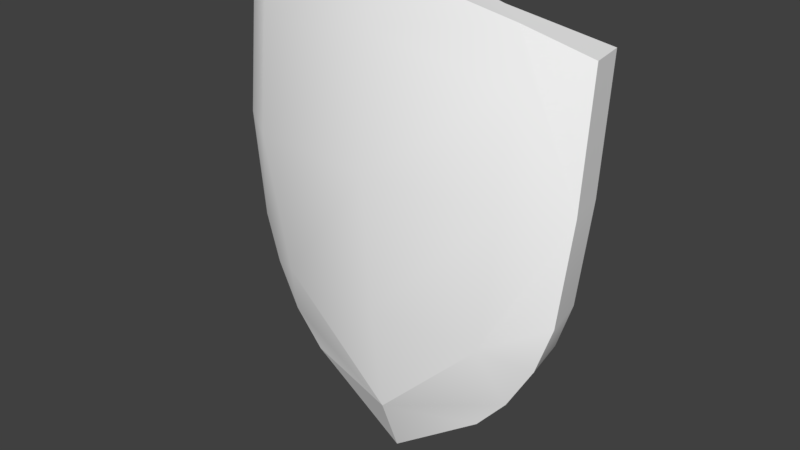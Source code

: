 # Source: Shield.blend  (saved by Blender 2.78.0; exported with 4.5.12 LTS)
import bpy
from mathutils import Matrix  # noqa: F401  (used for matrix-valued properties, if any)

bpy.ops.wm.read_factory_settings(use_empty=True)
scene = bpy.context.scene
scene.name = 'Scene'

# ---- collections
col_collection_1 = bpy.data.collections.new('Collection 1'); scene.collection.children.link(col_collection_1)

# ---- materials (node trees are filled in below, after node groups)
mat_props1 = bpy.data.materials.new('Props1')
mat_props1.alpha_threshold = 0.0
mat_props1.use_transparent_shadow = False
mat_props1.diffuse_color = (1.0, 1.0, 1.0, 1.0)
mat_props1.roughness = 0.5

# ---- material node trees

# ---- world
world_world = bpy.data.worlds.new('World'); scene.world = world_world
world_world.color = (0.05088, 0.05088, 0.05088)
world_world.use_sun_shadow = False
world_world.sun_shadow_jitter_overblur = 0.0
world_world.cycles.sampling_method = 'MANUAL'

# ---- meshes
me_untitled_001 = bpy.data.meshes.new('Untitled.001')
me_untitled_001.from_pydata([(-0.2973, -0.02076, 0.02514), (1.431e-06, -0.2455, 0.01377), (-0.3366, 0.2718, 0.09473), (0.3366, 0.2718, 0.09473), (-0.5149, 0.369, 0.01252), (-0.4004, 0.6944, 0.1163), (-0.5523, 0.6918, 0.009812), (0.4004, 0.6944, 0.1163), (-0.4003, 1.153, 0.06622), (1.431e-06, 1.231, 0.08824), (0.4003, 1.153, 0.06622), (0.553, 1.074, -0.0271), (-0.39, 0.08789, 0.02426), (0.39, 0.08789, 0.02426), (1.431e-06, 1.077, 0.121), (0.4003, 0.9954, 0.09124), (1.431e-06, -0.2289, -0.115), (-0.528, 0.6906, -0.1172), (-0.273, 0.6929, -0.01338), (1.431e-06, 0.6937, 0.022), (0.273, 0.6929, -0.01338), (0.528, 0.6906, -0.1172), (-0.528, 1.068, -0.1537), (-0.273, 1.146, -0.06248), (1.431e-06, 1.223, -0.04256), (0.273, 1.146, -0.06248), (0.528, 1.068, -0.1537), (-0.4481, 0.2319, -0.1115), (-0.4923, 0.3736, -0.1151), (-0.2345, 0.2884, -0.03486), (1.431e-06, 0.2841, -0.004809), (0.2345, 0.2884, -0.03487), (0.4923, 0.3736, -0.1151), (0.4481, 0.2319, -0.1115), (-0.2863, -0.007815, -0.1043), (-0.3768, 0.09896, -0.1052), (1.431e-06, 0.02382, -0.05016), (0.3768, 0.09896, -0.1052), (0.2863, -0.007815, -0.1043), (1.509e-06, -0.0664, 0.08005), (0.2973, -0.02076, 0.02514), (1.431e-06, 0.276, 0.1264), (1.431e-06, 0.6954, 0.1537), (0.5149, 0.369, 0.01252), (0.5523, 0.6918, 0.009812), (-0.553, 1.074, -0.0271), (-0.4664, 0.2229, 0.01687), (0.4664, 0.2229, 0.01687), (-0.4003, 0.9954, 0.09124)], [], [(39, 0, 1), (1, 40, 39), (4, 2, 5, 6), (3, 43, 44, 7), (6, 5, 48, 8, 45), (48, 14, 9, 8), (14, 15, 10, 9), (7, 44, 11, 10, 15), (4, 46, 2), (3, 47, 43), (12, 0, 39), (39, 40, 13), (12, 39, 2, 46), (3, 39, 13, 47), (2, 39, 41), (3, 41, 39), (2, 41, 42, 5), (41, 3, 7, 42), (36, 16, 34), (16, 36, 38), (29, 30, 36), (31, 36, 30), (28, 17, 18, 29), (29, 18, 19, 30), (30, 19, 20, 31), (31, 20, 21, 32), (17, 22, 23, 18), (18, 23, 24, 19), (19, 24, 25, 20), (20, 25, 26, 21), (28, 29, 27), (31, 32, 33), (35, 36, 34), (36, 37, 38), (35, 27, 29, 36), (31, 33, 37, 36), (34, 16, 1, 0), (16, 38, 40, 1), (17, 28, 4, 6), (32, 21, 44, 43), (23, 22, 45, 8), (22, 17, 6, 45), (24, 23, 8, 9), (25, 24, 9, 10), (21, 26, 11, 44), (26, 25, 10, 11), (28, 27, 46, 4), (33, 32, 43, 47), (35, 34, 0, 12), (38, 37, 13, 40), (27, 35, 12, 46), (37, 33, 47, 13), (42, 7, 15, 14), (5, 42, 14, 48)])
me_untitled_001.polygons.foreach_set('use_smooth', [True] * 54)
_k = set([(0, 1), (0, 12), (0, 39), (1, 16), (1, 39), (1, 40), (2, 39), (3, 39), (4, 6), (4, 46), (6, 45), (8, 9), (8, 45), (9, 10), (10, 11), (11, 26), (11, 44), (12, 46), (13, 40), (13, 47), (16, 34), (16, 38), (17, 22), (17, 28), (21, 26), (21, 32), (22, 23), (22, 45), (23, 24), (24, 25), (25, 26), (27, 28), (27, 35), (29, 36), (31, 36), (32, 33), (33, 37), (34, 35), (37, 38), (43, 44), (43, 47)])
me_untitled_001.attributes.new('sharp_edge', 'BOOLEAN', 'EDGE').data.foreach_set('value', [ (min(e.vertices), max(e.vertices)) in _k for e in me_untitled_001.edges])
_uv = me_untitled_001.uv_layers.new(name='map1')
_uv.uv.foreach_set('vector', [0.1165, 0.5118, 0.06891, 0.5065, 0.1165, 0.4705, 0.1165, 0.4705, 0.164, 0.5065, 0.1165, 0.5118, 0.03404, 0.5659, 0.07778, 0.5537, 0.07156, 0.6175, 0.02751, 0.6168, 0.1552, 0.5537, 0.1989, 0.5659, 0.2054, 0.6168, 0.1614, 0.6175, 0.02751, 0.6168, 0.07156, 0.6175, 0.07153, 0.6534, 0.07149, 0.6893, 0.02694, 0.6781, 0.07153, 0.6534, 0.1165, 0.6588, 0.1165, 0.6999, 0.07149, 0.6893, 0.1165, 0.6588, 0.1614, 0.6534, 0.1614, 0.6893, 0.1165, 0.6999, 0.1614, 0.6175, 0.2054, 0.6168, 0.206, 0.6781, 0.1614, 0.6893, 0.1614, 0.6534, 0.03404, 0.5659, 0.0421, 0.5434, 0.07778, 0.5537, 0.1552, 0.5537, 0.1908, 0.5434, 0.1989, 0.5659, 0.05462, 0.5231, 0.06891, 0.5065, 0.1165, 0.5118, 0.1165, 0.5118, 0.164, 0.5065, 0.1783, 0.5231, 0.05462, 0.5231, 0.1165, 0.5118, 0.07778, 0.5537, 0.0421, 0.5434, 0.1552, 0.5537, 0.1165, 0.5118, 0.1783, 0.5231, 0.1908, 0.5434, 0.07778, 0.5537, 0.1165, 0.5118, 0.1165, 0.5534, 0.1552, 0.5537, 0.1165, 0.5534, 0.1165, 0.5118, 0.07778, 0.5537, 0.1165, 0.5534, 0.1165, 0.6177, 0.07156, 0.6175, 0.1165, 0.5534, 0.1552, 0.5537, 0.1614, 0.6175, 0.1165, 0.6177, 0.265, 0.6454, 0.2323, 0.6454, 0.2602, 0.6087, 0.2323, 0.6454, 0.265, 0.6454, 0.2602, 0.6821, 0.2983, 0.6157, 0.2981, 0.6454, 0.265, 0.6454, 0.2983, 0.6751, 0.265, 0.6454, 0.2981, 0.6454, 0.3082, 0.5814, 0.3487, 0.5765, 0.3491, 0.611, 0.2983, 0.6157, 0.2983, 0.6157, 0.3491, 0.611, 0.3493, 0.6454, 0.2981, 0.6454, 0.2981, 0.6454, 0.3493, 0.6454, 0.3491, 0.6798, 0.2983, 0.6751, 0.2983, 0.6751, 0.3491, 0.6798, 0.3487, 0.7143, 0.3082, 0.7094, 0.3487, 0.5765, 0.397, 0.5759, 0.4064, 0.6104, 0.3491, 0.611, 0.3491, 0.611, 0.4064, 0.6104, 0.416, 0.6454, 0.3493, 0.6454, 0.3493, 0.6454, 0.416, 0.6454, 0.4064, 0.6804, 0.3491, 0.6798, 0.3491, 0.6798, 0.4064, 0.6804, 0.397, 0.7149, 0.3487, 0.7143, 0.3082, 0.5814, 0.2983, 0.6157, 0.2903, 0.5875, 0.2983, 0.6751, 0.3082, 0.7094, 0.2903, 0.7033, 0.2735, 0.5969, 0.265, 0.6454, 0.2602, 0.6087, 0.265, 0.6454, 0.2735, 0.6938, 0.2602, 0.6821, 0.2735, 0.5969, 0.2903, 0.5875, 0.2983, 0.6157, 0.265, 0.6454, 0.2983, 0.6751, 0.2903, 0.7033, 0.2735, 0.6938, 0.265, 0.6454, 0.05556, 0.4903, 0.1079, 0.4507, 0.1165, 0.4705, 0.06891, 0.5065, 0.125, 0.4507, 0.1774, 0.4903, 0.164, 0.5065, 0.1165, 0.4705, 0.006751, 0.6191, 0.01458, 0.5608, 0.03404, 0.5659, 0.02751, 0.6168, 0.2184, 0.5608, 0.2262, 0.6191, 0.2054, 0.6168, 0.1989, 0.5659, 0.06452, 0.7112, 0.01559, 0.699, 0.02694, 0.6781, 0.07149, 0.6893, 0.006076, 0.6802, 0.006751, 0.6191, 0.02751, 0.6168, 0.02694, 0.6781, 0.1165, 0.7226, 0.06452, 0.7112, 0.07149, 0.6893, 0.1165, 0.6999, 0.1684, 0.7112, 0.1165, 0.7226, 0.1165, 0.6999, 0.1614, 0.6893, 0.2262, 0.6191, 0.2269, 0.6802, 0.206, 0.6781, 0.2054, 0.6168, 0.2173, 0.699, 0.1684, 0.7112, 0.1614, 0.6893, 0.206, 0.6781, 0.01458, 0.5608, 0.02384, 0.5348, 0.0421, 0.5434, 0.03404, 0.5659, 0.2091, 0.5348, 0.2184, 0.5608, 0.1989, 0.5659, 0.1908, 0.5434, 0.03859, 0.5103, 0.05556, 0.4903, 0.06891, 0.5065, 0.05462, 0.5231, 0.1774, 0.4903, 0.1943, 0.5103, 0.1783, 0.5231, 0.164, 0.5065, 0.02384, 0.5348, 0.03859, 0.5103, 0.05462, 0.5231, 0.0421, 0.5434, 0.1943, 0.5103, 0.2091, 0.5348, 0.1908, 0.5434, 0.1783, 0.5231, 0.1165, 0.6177, 0.1614, 0.6175, 0.1614, 0.6534, 0.1165, 0.6588, 0.07156, 0.6175, 0.1165, 0.6177, 0.1165, 0.6588, 0.07153, 0.6534])
_uv.active_render = True
_uv = me_untitled_001.uv_layers.new(name='uvSet')
_uv.uv.foreach_set('vector', [0.2518, 0.1413, 0.1448, 0.1295, 0.2518, 0.04856, 0.2518, 0.04856, 0.3587, 0.1295, 0.2518, 0.1413, 0.06644, 0.263, 0.1648, 0.2357, 0.1508, 0.3791, 0.05176, 0.3775, 0.3388, 0.2357, 0.4371, 0.263, 0.4518, 0.3775, 0.3527, 0.3791, 0.05176, 0.3775, 0.1508, 0.3791, 0.1507, 0.4598, 0.1507, 0.5404, 0.05047, 0.5153, 0.1507, 0.4598, 0.2518, 0.4719, 0.2518, 0.5643, 0.1507, 0.5404, 0.2518, 0.4719, 0.3528, 0.4598, 0.3529, 0.5404, 0.2518, 0.5643, 0.3527, 0.3791, 0.4518, 0.3775, 0.4531, 0.5153, 0.3529, 0.5404, 0.3528, 0.4598, 0.06644, 0.263, 0.08456, 0.2125, 0.1648, 0.2357, 0.3388, 0.2357, 0.419, 0.2125, 0.4371, 0.263, 0.1127, 0.1668, 0.1448, 0.1295, 0.2518, 0.1413, 0.2518, 0.1413, 0.3587, 0.1295, 0.3908, 0.1668, 0.1127, 0.1668, 0.2518, 0.1413, 0.1648, 0.2357, 0.08456, 0.2125, 0.3388, 0.2357, 0.2518, 0.1413, 0.3908, 0.1668, 0.419, 0.2125, 0.1648, 0.2357, 0.2518, 0.1413, 0.2518, 0.2349, 0.3388, 0.2357, 0.2518, 0.2349, 0.2518, 0.1413, 0.1648, 0.2357, 0.2518, 0.2349, 0.2518, 0.3795, 0.1508, 0.3791, 0.2518, 0.2349, 0.3388, 0.2357, 0.3527, 0.3791, 0.2518, 0.3795, 0.6993, 0.9035, 0.6993, 0.996, 0.5954, 0.9171, 0.6993, 0.996, 0.6993, 0.9035, 0.8031, 0.9171, 0.6152, 0.8095, 0.6993, 0.8101, 0.6993, 0.9035, 0.7833, 0.8095, 0.6993, 0.9035, 0.6993, 0.8101, 0.5183, 0.7814, 0.5044, 0.6667, 0.6019, 0.6657, 0.6152, 0.8095, 0.6152, 0.8095, 0.6019, 0.6657, 0.6993, 0.6653, 0.6993, 0.8101, 0.6993, 0.8101, 0.6993, 0.6653, 0.7967, 0.6657, 0.7833, 0.8095, 0.7833, 0.8095, 0.7967, 0.6657, 0.8942, 0.6667, 0.8802, 0.7814, 0.5044, 0.6667, 0.5027, 0.5304, 0.6004, 0.5036, 0.6019, 0.6657, 0.6019, 0.6657, 0.6004, 0.5036, 0.6993, 0.4765, 0.6993, 0.6653, 0.6993, 0.6653, 0.6993, 0.4765, 0.7981, 0.5036, 0.7967, 0.6657, 0.7967, 0.6657, 0.7981, 0.5036, 0.8958, 0.5304, 0.8942, 0.6667, 0.5183, 0.7814, 0.6152, 0.8095, 0.5354, 0.8321, 0.7833, 0.8095, 0.8802, 0.7814, 0.8631, 0.8321, 0.5622, 0.8794, 0.6993, 0.9035, 0.5954, 0.9171, 0.6993, 0.9035, 0.8363, 0.8794, 0.8031, 0.9171, 0.5622, 0.8794, 0.5354, 0.8321, 0.6152, 0.8095, 0.6993, 0.9035, 0.7833, 0.8095, 0.8631, 0.8321, 0.8363, 0.8794, 0.6993, 0.9035, 0.1148, 0.09309, 0.2325, 0.003968, 0.2518, 0.04856, 0.1448, 0.1295, 0.2711, 0.003968, 0.3887, 0.09309, 0.3587, 0.1295, 0.2518, 0.04856, 0.005087, 0.3826, 0.02269, 0.2516, 0.06644, 0.263, 0.05176, 0.3775, 0.4808, 0.2516, 0.4984, 0.3826, 0.4518, 0.3775, 0.4371, 0.263, 0.135, 0.5897, 0.02496, 0.5622, 0.05047, 0.5153, 0.1507, 0.5404, 0.003569, 0.52, 0.005087, 0.3826, 0.05176, 0.3775, 0.05047, 0.5153, 0.2518, 0.6154, 0.135, 0.5897, 0.1507, 0.5404, 0.2518, 0.5643, 0.3686, 0.5897, 0.2518, 0.6154, 0.2518, 0.5643, 0.3529, 0.5404, 0.4984, 0.3826, 0.5, 0.52, 0.4531, 0.5153, 0.4518, 0.3775, 0.4786, 0.5622, 0.3686, 0.5897, 0.3529, 0.5404, 0.4531, 0.5153, 0.02269, 0.2516, 0.04352, 0.1931, 0.08456, 0.2125, 0.06644, 0.263, 0.46, 0.1931, 0.4808, 0.2516, 0.4371, 0.263, 0.419, 0.2125, 0.07667, 0.1381, 0.1148, 0.09309, 0.1448, 0.1295, 0.1127, 0.1668, 0.3887, 0.09309, 0.4269, 0.1381, 0.3908, 0.1668, 0.3587, 0.1295, 0.04352, 0.1931, 0.07667, 0.1381, 0.1127, 0.1668, 0.08456, 0.2125, 0.4269, 0.1381, 0.46, 0.1931, 0.419, 0.2125, 0.3908, 0.1668, 0.2518, 0.3795, 0.3527, 0.3791, 0.3528, 0.4598, 0.2518, 0.4719, 0.1508, 0.3791, 0.2518, 0.3795, 0.2518, 0.4719, 0.1507, 0.4598])
_ca = me_untitled_001.color_attributes.new('Col', 'BYTE_COLOR', 'CORNER')
_ca.data.foreach_set('color', [0.6038, 0.09084, 0.02416, 1.0, 0.6038, 0.09084, 0.02416, 1.0, 0.6038, 0.09084, 0.02416, 1.0, 0.6038, 0.09084, 0.02416, 1.0, 0.6038, 0.09084, 0.02416, 1.0, 0.6038, 0.09084, 0.02416, 1.0, 0.6038, 0.09084, 0.02416, 1.0, 0.6038, 0.09084, 0.02416, 1.0, 0.6038, 0.09084, 0.02416, 1.0, 0.6038, 0.09084, 0.02416, 1.0, 0.6038, 0.09084, 0.02416, 1.0, 0.6038, 0.09084, 0.02416, 1.0, 0.6038, 0.09084, 0.02416, 1.0, 0.6038, 0.09084, 0.02416, 1.0, 0.6038, 0.09084, 0.02416, 1.0, 0.6038, 0.09084, 0.02416, 1.0, 0.6038, 0.09084, 0.02416, 1.0, 0.6038, 0.09084, 0.02416, 1.0, 0.6038, 0.09084, 0.02416, 1.0, 0.6038, 0.09084, 0.02416, 1.0, 0.6038, 0.09084, 0.02416, 1.0, 0.6038, 0.09084, 0.02416, 1.0, 0.6038, 0.09084, 0.02416, 1.0, 0.6038, 0.09084, 0.02416, 1.0, 0.6038, 0.09084, 0.02416, 1.0, 0.6038, 0.09084, 0.02416, 1.0, 0.6038, 0.09084, 0.02416, 1.0, 0.6038, 0.09084, 0.02416, 1.0, 0.6038, 0.09084, 0.02416, 1.0, 0.6105, 0.1022, 0.03071, 1.0, 0.6038, 0.09084, 0.02416, 1.0, 0.6038, 0.09084, 0.02416, 1.0, 0.6038, 0.09084, 0.02416, 1.0, 0.6038, 0.09084, 0.02416, 1.0, 0.6038, 0.09084, 0.02416, 1.0, 0.6038, 0.09084, 0.02416, 1.0, 0.6038, 0.09084, 0.02416, 1.0, 0.6038, 0.09084, 0.02416, 1.0, 0.6038, 0.09084, 0.02416, 1.0, 0.6038, 0.09084, 0.02416, 1.0, 0.6038, 0.09084, 0.02416, 1.0, 0.6038, 0.09084, 0.02416, 1.0, 0.6038, 0.09084, 0.02416, 1.0, 0.6038, 0.09084, 0.02416, 1.0, 0.6038, 0.09084, 0.02416, 1.0, 0.6038, 0.09084, 0.02416, 1.0, 0.6038, 0.09084, 0.02416, 1.0, 0.6038, 0.09084, 0.02416, 1.0, 0.6038, 0.09084, 0.02416, 1.0, 0.6038, 0.09084, 0.02416, 1.0, 0.6038, 0.09084, 0.02416, 1.0, 0.6038, 0.09084, 0.02416, 1.0, 0.4851, 0.5395, 0.6038, 1.0, 0.4851, 0.5395, 0.6038, 1.0, 0.4851, 0.5395, 0.6038, 1.0, 0.4851, 0.5395, 0.6038, 1.0, 0.4851, 0.5395, 0.6038, 1.0, 0.4851, 0.5395, 0.6038, 1.0, 0.4851, 0.5395, 0.6038, 1.0, 0.4851, 0.5395, 0.6038, 1.0, 0.4851, 0.5395, 0.6038, 1.0, 0.4851, 0.5395, 0.6038, 1.0, 0.4851, 0.5395, 0.6038, 1.0, 0.4851, 0.5395, 0.6038, 1.0, 0.4851, 0.5395, 0.6038, 1.0, 0.4851, 0.5395, 0.6038, 1.0, 0.4851, 0.5395, 0.6038, 1.0, 0.4851, 0.5395, 0.6038, 1.0, 0.4851, 0.5395, 0.6038, 1.0, 0.4851, 0.5395, 0.6038, 1.0, 0.4851, 0.5395, 0.6038, 1.0, 0.4851, 0.5395, 0.6038, 1.0, 0.4851, 0.5395, 0.6038, 1.0, 0.4851, 0.5395, 0.6038, 1.0, 0.4851, 0.5395, 0.6038, 1.0, 0.4851, 0.5395, 0.6038, 1.0, 0.4851, 0.5395, 0.6038, 1.0, 0.4851, 0.5395, 0.6038, 1.0, 0.4851, 0.5395, 0.6038, 1.0, 0.4851, 0.5395, 0.6038, 1.0, 0.4851, 0.5395, 0.6038, 1.0, 0.4851, 0.5395, 0.6038, 1.0, 0.4851, 0.5395, 0.6038, 1.0, 0.4851, 0.5395, 0.6038, 1.0, 0.4851, 0.5395, 0.6038, 1.0, 0.4851, 0.5395, 0.6038, 1.0, 0.4851, 0.5395, 0.6038, 1.0, 0.4851, 0.5395, 0.6038, 1.0, 0.4851, 0.5395, 0.6038, 1.0, 0.4851, 0.5395, 0.6038, 1.0, 0.4851, 0.5395, 0.6038, 1.0, 0.4851, 0.5395, 0.6038, 1.0, 0.4851, 0.5395, 0.6038, 1.0, 0.4851, 0.5395, 0.6038, 1.0, 0.4851, 0.5395, 0.6038, 1.0, 0.4851, 0.5395, 0.6038, 1.0, 0.4851, 0.5395, 0.6038, 1.0, 0.4851, 0.5395, 0.6038, 1.0, 0.4851, 0.5395, 0.6038, 1.0, 0.4851, 0.5395, 0.6038, 1.0, 0.4851, 0.5395, 0.6038, 1.0, 0.4851, 0.5395, 0.6038, 1.0, 0.4851, 0.5395, 0.6038, 1.0, 0.4851, 0.5395, 0.6038, 1.0, 0.4851, 0.5395, 0.6038, 1.0, 0.4851, 0.5395, 0.6038, 1.0, 0.4851, 0.5395, 0.6038, 1.0, 0.4851, 0.5395, 0.6038, 1.0, 0.4851, 0.5395, 0.6038, 1.0, 0.4851, 0.5395, 0.6038, 1.0, 0.4851, 0.5395, 0.6038, 1.0, 0.4851, 0.5395, 0.6038, 1.0, 0.4851, 0.5395, 0.6038, 1.0, 0.4851, 0.5395, 0.6038, 1.0, 0.4851, 0.5395, 0.6038, 1.0, 0.4851, 0.5395, 0.6038, 1.0, 0.4851, 0.5395, 0.6038, 1.0, 0.4851, 0.5395, 0.6038, 1.0, 0.4851, 0.5395, 0.6038, 1.0, 0.4851, 0.5395, 0.6038, 1.0, 0.4851, 0.5395, 0.6038, 1.0, 0.4851, 0.5395, 0.6038, 1.0, 0.4851, 0.5395, 0.6038, 1.0, 0.4851, 0.5395, 0.6038, 1.0, 0.4851, 0.5395, 0.6038, 1.0, 0.4851, 0.5395, 0.6038, 1.0, 0.4851, 0.5395, 0.6038, 1.0, 0.4851, 0.5395, 0.6038, 1.0, 0.4851, 0.5395, 0.6038, 1.0, 0.4851, 0.5395, 0.6038, 1.0, 0.4851, 0.5395, 0.6038, 1.0, 0.4851, 0.5395, 0.6038, 1.0, 0.4851, 0.5395, 0.6038, 1.0, 0.4851, 0.5395, 0.6038, 1.0, 0.4851, 0.5395, 0.6038, 1.0, 0.4851, 0.5395, 0.6038, 1.0, 0.4851, 0.5395, 0.6038, 1.0, 0.4851, 0.5395, 0.6038, 1.0, 0.4851, 0.5395, 0.6038, 1.0, 0.4851, 0.5395, 0.6038, 1.0, 0.4851, 0.5395, 0.6038, 1.0, 0.4851, 0.5395, 0.6038, 1.0, 0.4851, 0.5395, 0.6038, 1.0, 0.4851, 0.5395, 0.6038, 1.0, 0.4851, 0.5395, 0.6038, 1.0, 0.4851, 0.5395, 0.6038, 1.0, 0.4851, 0.5395, 0.6038, 1.0, 0.4851, 0.5395, 0.6038, 1.0, 0.4851, 0.5395, 0.6038, 1.0, 0.4851, 0.5395, 0.6038, 1.0, 0.4851, 0.5395, 0.6038, 1.0, 0.4851, 0.5395, 0.6038, 1.0, 0.4851, 0.5395, 0.6038, 1.0, 0.4851, 0.5395, 0.6038, 1.0, 0.4851, 0.5395, 0.6038, 1.0, 0.4851, 0.5395, 0.6038, 1.0, 0.4851, 0.5395, 0.6038, 1.0, 0.4851, 0.5395, 0.6038, 1.0, 0.4851, 0.5395, 0.6038, 1.0, 0.4851, 0.5395, 0.6038, 1.0, 0.4851, 0.5395, 0.6038, 1.0, 0.4851, 0.5395, 0.6038, 1.0, 0.4851, 0.5395, 0.6038, 1.0, 0.4851, 0.5395, 0.6038, 1.0, 0.4851, 0.5395, 0.6038, 1.0, 0.4851, 0.5395, 0.6038, 1.0, 0.4851, 0.5395, 0.6038, 1.0, 0.4851, 0.5395, 0.6038, 1.0, 0.4851, 0.5395, 0.6038, 1.0, 0.4851, 0.5395, 0.6038, 1.0, 0.4851, 0.5395, 0.6038, 1.0, 0.4851, 0.5395, 0.6038, 1.0, 0.4851, 0.5395, 0.6038, 1.0, 0.4851, 0.5395, 0.6038, 1.0, 0.4851, 0.5395, 0.6038, 1.0, 0.4851, 0.5395, 0.6038, 1.0, 0.4851, 0.5395, 0.6038, 1.0, 0.4851, 0.5395, 0.6038, 1.0, 0.4851, 0.5395, 0.6038, 1.0, 0.4851, 0.5395, 0.6038, 1.0, 0.4851, 0.5395, 0.6038, 1.0, 0.4851, 0.5395, 0.6038, 1.0, 0.4851, 0.5395, 0.6038, 1.0, 0.4851, 0.5395, 0.6038, 1.0, 0.4851, 0.5395, 0.6038, 1.0, 0.4851, 0.5395, 0.6038, 1.0, 0.4851, 0.5395, 0.6038, 1.0, 0.4851, 0.5395, 0.6038, 1.0, 0.4851, 0.5395, 0.6038, 1.0, 0.4851, 0.5395, 0.6038, 1.0, 0.4851, 0.5395, 0.6038, 1.0, 0.4851, 0.5395, 0.6038, 1.0, 0.4851, 0.5395, 0.6038, 1.0, 0.4851, 0.5395, 0.6038, 1.0, 0.4851, 0.5395, 0.6038, 1.0, 0.4851, 0.5395, 0.6038, 1.0, 0.4851, 0.5395, 0.6038, 1.0, 0.4851, 0.5395, 0.6038, 1.0, 0.4851, 0.5395, 0.6038, 1.0, 0.4851, 0.5395, 0.6038, 1.0, 0.4851, 0.5395, 0.6038, 1.0, 0.4851, 0.5395, 0.6038, 1.0])
me_untitled_001.materials.append(mat_props1)
me_untitled_001.use_remesh_preserve_volume = False
me_untitled_001.use_remesh_preserve_attributes = False
me_untitled_001.use_mirror_vertex_groups = False
me_untitled_001.update()
me_untitled_001.normals_split_custom_set([tuple(v) for v in zip(*[iter([-0.2209, -0.3385, 0.9147, -0.2209, -0.3385, 0.9147, -0.2209, -0.3385, 0.9147, 0.07084, -0.3454, 0.9358, 0.2046, -0.2181, 0.9542, 0.06185, -0.3146, 0.9472, -0.5087, -0.09797, 0.8554, -0.2712, -0.135, 0.953, -0.3267, 0.01281, 0.945, -0.5503, 0.005811, 0.8349, 0.2712, -0.135, 0.953, 0.5087, -0.09797, 0.8554, 0.5503, 0.005812, 0.8349, 0.3259, -0.005915, 0.9454, -0.5503, 0.005811, 0.8349, -0.3267, 0.01281, 0.945, -0.3346, 0.1159, 0.9352, -0.2956, 0.1461, 0.9441, -0.5776, 0.08354, 0.812, -0.3346, 0.1159, 0.9352, -0.003921, 0.1355, 0.9908, 1.02e-07, 0.1824, 0.9832, -0.2956, 0.1461, 0.9441, -0.003921, 0.1355, 0.9908, 0.3526, 0.09856, 0.9306, 0.2956, 0.1461, 0.9441, 1.02e-07, 0.1824, 0.9832, 0.3259, -0.005915, 0.9454, 0.5503, 0.005812, 0.8349, 0.5776, 0.08354, 0.812, 0.2956, 0.1461, 0.9441, 0.3526, 0.09856, 0.9306, -0.5087, -0.09797, 0.8554, -0.3596, -0.2304, 0.9042, -0.2712, -0.135, 0.953, 0.2712, -0.135, 0.953, 0.3596, -0.2304, 0.9042, 0.5087, -0.09797, 0.8554, -0.2834, -0.2591, 0.9233, -0.2046, -0.2166, 0.9546, -0.06695, -0.3032, 0.9506, 0.06185, -0.3146, 0.9472, 0.2046, -0.2181, 0.9542, 0.2834, -0.2591, 0.9233, -0.2834, -0.2591, 0.9233, -0.06695, -0.3032, 0.9506, -0.2712, -0.135, 0.953, -0.3596, -0.2304, 0.9042, 0.2712, -0.135, 0.953, 0.06185, -0.3146, 0.9472, 0.2834, -0.2591, 0.9233, 0.3596, -0.2304, 0.9042, -0.2712, -0.135, 0.953, 3.804e-08, -0.1342, 0.991, -0.0006776, -0.07067, 0.9975, 0.2712, -0.135, 0.953, -0.0006776, -0.07067, 0.9975, 3.804e-08, -0.1342, 0.991, -0.2712, -0.135, 0.953, -0.0006776, -0.07067, 0.9975, -1.589e-05, 0.02096, 0.9998, -0.3267, 0.01281, 0.945, -0.0006776, -0.07067, 0.9975, 0.2712, -0.135, 0.953, 0.3259, -0.005915, 0.9454, -1.589e-05, 0.02096, 0.9998, 1.251e-08, 0.2212, -0.9752, -6.496e-08, 0.2487, -0.9686, 0.1628, 0.1853, -0.9691, -6.496e-08, 0.2487, -0.9686, 1.251e-08, 0.2212, -0.9752, -0.1628, 0.1853, -0.9691, 0.2144, 0.1044, -0.9711, -4.71e-06, 0.08999, -0.9959, -5.796e-06, 0.1717, -0.9852, -0.2144, 0.1044, -0.9711, -5.796e-06, 0.1717, -0.9852, -4.71e-06, 0.08999, -0.9959, 0.3438, 0.06201, -0.937, 0.3598, -0.0269, -0.9327, 0.2361, -0.03109, -0.9712, 0.2144, 0.1044, -0.9711, 0.2144, 0.1044, -0.9711, 0.2361, -0.03109, -0.9712, -1.973e-06, -0.03683, -0.9993, -4.71e-06, 0.08999, -0.9959, -4.71e-06, 0.08999, -0.9959, -1.973e-06, -0.03683, -0.9993, -0.2361, -0.03109, -0.9712, -0.2144, 0.1044, -0.9711, -0.2144, 0.1044, -0.9711, -0.2361, -0.03109, -0.9712, -0.3598, -0.0269, -0.9327, -0.3438, 0.06199, -0.937, 0.3598, -0.0269, -0.9327, 0.3686, -0.09536, -0.9247, 0.2135, -0.1079, -0.971, 0.2361, -0.03109, -0.9712, 0.2361, -0.03109, -0.9712, 0.2135, -0.1079, -0.971, -5.283e-07, -0.1149, -0.9934, -1.973e-06, -0.03683, -0.9993, -1.973e-06, -0.03683, -0.9993, -5.283e-07, -0.1149, -0.9934, -0.2135, -0.1079, -0.971, -0.2361, -0.03109, -0.9712, -0.2361, -0.03109, -0.9712, -0.2135, -0.1079, -0.971, -0.3686, -0.09536, -0.9247, -0.3598, -0.0269, -0.9327, 0.3438, 0.06201, -0.937, 0.2144, 0.1044, -0.9711, 0.2458, 0.1607, -0.9559, -0.2144, 0.1044, -0.9711, -0.3438, 0.06199, -0.937, -0.2458, 0.1607, -0.9559, 0.2155, 0.186, -0.9586, 1.251e-08, 0.2212, -0.9752, 0.1628, 0.1853, -0.9691, 1.251e-08, 0.2212, -0.9752, -0.2154, 0.186, -0.9586, -0.1628, 0.1853, -0.9691, 0.2155, 0.186, -0.9586, 0.2458, 0.1607, -0.9559, 0.2144, 0.1044, -0.9711, 1.251e-08, 0.2212, -0.9752, -0.2144, 0.1044, -0.9711, -0.2458, 0.1607, -0.9559, -0.2154, 0.186, -0.9586, 1.251e-08, 0.2212, -0.9752, -0.6499, -0.7504, -0.1205, -0.6057, -0.7872, -0.1161, -0.6057, -0.7872, -0.1161, -0.6503, -0.75, -0.1205, 0.6057, -0.7872, -0.1161, 0.6499, -0.7504, -0.1205, 0.6503, -0.7501, -0.1205, 0.6057, -0.7872, -0.1161, -0.9806, -0.06151, -0.1863, -0.9685, -0.1748, -0.1771, -0.9683, -0.1764, -0.177, -0.9805, -0.06337, -0.1862, 0.9685, -0.1748, -0.1771, 0.9806, -0.06146, -0.1864, 0.9805, -0.06331, -0.1862, 0.9683, -0.1764, -0.177, -0.2312, 0.9568, -0.1765, -0.2666, 0.9409, -0.2091, -0.2666, 0.9409, -0.2091, -0.2488, 0.9492, -0.1928, -0.9816, -0.01937, -0.1902, -0.9806, -0.06151, -0.1863, -0.9805, -0.06337, -0.1862, -0.9816, -0.01937, -0.1902, 4.878e-07, 0.9866, -0.1631, -0.2312, 0.9568, -0.1765, -0.2488, 0.9492, -0.1928, 4.355e-07, 0.9866, -0.1631, 0.2312, 0.9568, -0.1765, 4.878e-07, 0.9866, -0.1631, 4.355e-07, 0.9866, -0.1631, 0.2488, 0.9492, -0.1928, 0.9806, -0.06146, -0.1864, 0.9816, -0.01937, -0.1902, 0.9816, -0.01937, -0.1902, 0.9805, -0.06331, -0.1862, 0.2666, 0.9409, -0.2091, 0.2312, 0.9568, -0.1765, 0.2488, 0.9492, -0.1928, 0.2666, 0.9409, -0.2091, -0.9685, -0.1748, -0.1771, -0.9055, -0.3949, -0.1554, -0.9034, -0.3999, -0.1548, -0.9683, -0.1764, -0.177, 0.9054, -0.395, -0.1554, 0.9685, -0.1748, -0.1771, 0.9683, -0.1764, -0.177, 0.9034, -0.3998, -0.1548, -0.8164, -0.5609, -0.1377, -0.6499, -0.7504, -0.1205, -0.6503, -0.75, -0.1205, -0.8138, -0.5648, -0.1373, 0.6499, -0.7504, -0.1205, 0.8163, -0.5609, -0.1376, 0.8138, -0.5647, -0.1374, 0.6503, -0.7501, -0.1205, -0.9055, -0.3949, -0.1554, -0.8164, -0.5609, -0.1377, -0.8138, -0.5648, -0.1373, -0.9034, -0.3999, -0.1548, 0.8163, -0.5609, -0.1376, 0.9054, -0.395, -0.1554, 0.9034, -0.3998, -0.1548, 0.8138, -0.5647, -0.1374, -1.589e-05, 0.02096, 0.9998, 0.3259, -0.005915, 0.9454, 0.3526, 0.09856, 0.9306, -0.003921, 0.1355, 0.9908, -0.3267, 0.01281, 0.945, -1.589e-05, 0.02096, 0.9998, -0.003921, 0.1355, 0.9908, -0.3346, 0.1159, 0.9352])] * 3)])

# ---- objects
ob_polysurface575_001 = bpy.data.objects.new('polySurface575.001', me_untitled_001)

# ---- transforms, parenting, visibility, modifiers, constraints
ob_polysurface575_001.location = (0.0, 0.0, 0.0)
ob_polysurface575_001.rotation_euler = (1.571, -0.0, 0.0)
ob_polysurface575_001.color = (0.8, 0.8, 0.8, 1.0)
ob_polysurface575_001.lineart.crease_threshold = 0.0

# ---- collection membership
col_collection_1.objects.link(ob_polysurface575_001)

# ---- scene / render settings (as saved in the file)
scene.frame_start = 1; scene.frame_end = 250; scene.frame_set(5)
scene.render.engine = 'BLENDER_EEVEE_NEXT'
scene.render.resolution_percentage = 50
scene.render.dither_intensity = 0.0
scene.cycles.use_denoising = False
scene.cycles.samples = 128
scene.cycles.sampling_pattern = 'TABULATED_SOBOL'
scene.cycles.light_sampling_threshold = 0.0
scene.cycles.use_adaptive_sampling = False
scene.cycles.use_light_tree = False
scene.cycles.blur_glossy = 0.0
scene.cycles.sample_clamp_indirect = 0.0
scene.view_settings.view_transform = 'Standard'
bpy.context.view_layer.update()

# ---- added for rendering (the .blend has no active camera and no usable light): camera, sun
cam_auto = bpy.data.cameras.new('AutoCamera')
cam_auto.lens = 50.0
cam_auto.sensor_width = 36.0
cam_auto.clip_end = 1000.0
ob_auto_camera = bpy.data.objects.new('AutoCamera', cam_auto)
scene.collection.objects.link(ob_auto_camera)
ob_auto_camera.location = (1.73037, -2.07644, 1.87697)
ob_auto_camera.rotation_euler = (1.09748, -7.21219e-08, 0.694738)
scene.camera = ob_auto_camera
light_auto_sun = bpy.data.lights.new('AutoSun', 'SUN')
light_auto_sun.energy = 3.0
light_auto_sun.angle = 0.0523599
ob_auto_sun = bpy.data.objects.new('AutoSun', light_auto_sun)
scene.collection.objects.link(ob_auto_sun)
ob_auto_sun.rotation_euler = (0.872665, 0.174533, 0.523599)
bpy.context.view_layer.update()
